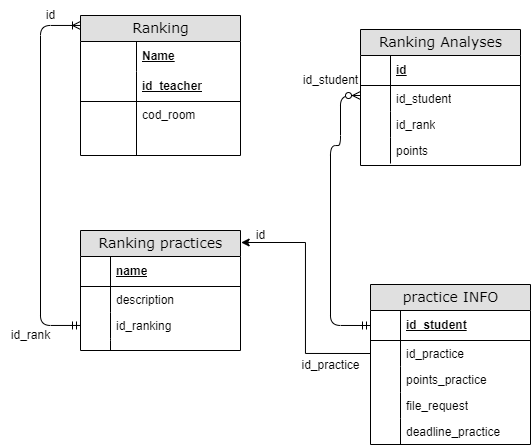

The diagram above was exported from draw.io. Its source (the exported page's mxGraphModel, read from the mxfile embedded in the PNG):
<mxGraphModel dx="830" dy="553" grid="1" gridSize="10" guides="1" tooltips="1" connect="1" arrows="1" fold="1" page="1" pageScale="1" pageWidth="1100" pageHeight="850" background="none" math="0" shadow="0">
  <root>
    <mxCell id="0" />
    <mxCell id="1" parent="0" />
    <mxCell id="2e49270ec7c68f3f-1" value="Ranking" style="swimlane;html=1;fontStyle=0;childLayout=stackLayout;horizontal=1;startSize=26;fillColor=#e0e0e0;horizontalStack=0;resizeParent=1;resizeLast=0;collapsible=1;marginBottom=0;swimlaneFillColor=#ffffff;align=center;rounded=0;shadow=0;comic=0;labelBackgroundColor=none;strokeWidth=1;fontFamily=Verdana;fontSize=14" parent="1" vertex="1">
      <mxGeometry x="290" y="140" width="160" height="140" as="geometry" />
    </mxCell>
    <mxCell id="2e49270ec7c68f3f-2" value="Name" style="shape=partialRectangle;top=0;left=0;right=0;bottom=0;html=1;align=left;verticalAlign=middle;fillColor=none;spacingLeft=60;spacingRight=4;whiteSpace=wrap;overflow=hidden;rotatable=0;points=[[0,0.5],[1,0.5]];portConstraint=eastwest;dropTarget=0;fontStyle=5;" parent="2e49270ec7c68f3f-1" vertex="1">
      <mxGeometry y="26" width="160" height="30" as="geometry" />
    </mxCell>
    <mxCell id="2e49270ec7c68f3f-3" value="" style="shape=partialRectangle;fontStyle=1;top=0;left=0;bottom=0;html=1;fillColor=none;align=left;verticalAlign=middle;spacingLeft=4;spacingRight=4;whiteSpace=wrap;overflow=hidden;rotatable=0;points=[];portConstraint=eastwest;part=1;" parent="2e49270ec7c68f3f-2" vertex="1" connectable="0">
      <mxGeometry width="56" height="30" as="geometry" />
    </mxCell>
    <mxCell id="2e49270ec7c68f3f-4" value="id_teacher" style="shape=partialRectangle;top=0;left=0;right=0;bottom=1;html=1;align=left;verticalAlign=middle;fillColor=none;spacingLeft=60;spacingRight=4;whiteSpace=wrap;overflow=hidden;rotatable=0;points=[[0,0.5],[1,0.5]];portConstraint=eastwest;dropTarget=0;fontStyle=5;" parent="2e49270ec7c68f3f-1" vertex="1">
      <mxGeometry y="56" width="160" height="30" as="geometry" />
    </mxCell>
    <mxCell id="2e49270ec7c68f3f-5" value="" style="shape=partialRectangle;fontStyle=1;top=0;left=0;bottom=0;html=1;fillColor=none;align=left;verticalAlign=middle;spacingLeft=4;spacingRight=4;whiteSpace=wrap;overflow=hidden;rotatable=0;points=[];portConstraint=eastwest;part=1;" parent="2e49270ec7c68f3f-4" vertex="1" connectable="0">
      <mxGeometry width="56" height="30" as="geometry" />
    </mxCell>
    <mxCell id="2e49270ec7c68f3f-6" value="cod_room" style="shape=partialRectangle;top=0;left=0;right=0;bottom=0;html=1;align=left;verticalAlign=top;fillColor=none;spacingLeft=60;spacingRight=4;whiteSpace=wrap;overflow=hidden;rotatable=0;points=[[0,0.5],[1,0.5]];portConstraint=eastwest;dropTarget=0;" parent="2e49270ec7c68f3f-1" vertex="1">
      <mxGeometry y="86" width="160" height="54" as="geometry" />
    </mxCell>
    <mxCell id="2e49270ec7c68f3f-7" value="" style="shape=partialRectangle;top=0;left=0;bottom=0;html=1;fillColor=none;align=left;verticalAlign=top;spacingLeft=4;spacingRight=4;whiteSpace=wrap;overflow=hidden;rotatable=0;points=[];portConstraint=eastwest;part=1;" parent="2e49270ec7c68f3f-6" vertex="1" connectable="0">
      <mxGeometry width="56" height="54" as="geometry" />
    </mxCell>
    <mxCell id="2e49270ec7c68f3f-8" value="Ranking Analyses" style="swimlane;html=1;fontStyle=0;childLayout=stackLayout;horizontal=1;startSize=26;fillColor=#e0e0e0;horizontalStack=0;resizeParent=1;resizeLast=0;collapsible=1;marginBottom=0;swimlaneFillColor=#ffffff;align=center;rounded=0;shadow=0;comic=0;labelBackgroundColor=none;strokeWidth=1;fontFamily=Verdana;fontSize=14;swimlaneLine=1;" parent="1" vertex="1">
      <mxGeometry x="570" y="154" width="160" height="136" as="geometry" />
    </mxCell>
    <mxCell id="2e49270ec7c68f3f-9" value="id" style="shape=partialRectangle;top=0;left=0;right=0;bottom=1;html=1;align=left;verticalAlign=middle;fillColor=none;spacingLeft=34;spacingRight=4;whiteSpace=wrap;overflow=hidden;rotatable=0;points=[[0,0.5],[1,0.5]];portConstraint=eastwest;dropTarget=0;fontStyle=5;" parent="2e49270ec7c68f3f-8" vertex="1">
      <mxGeometry y="26" width="160" height="30" as="geometry" />
    </mxCell>
    <mxCell id="2e49270ec7c68f3f-10" value="" style="shape=partialRectangle;top=0;left=0;bottom=0;html=1;fillColor=none;align=left;verticalAlign=middle;spacingLeft=4;spacingRight=4;whiteSpace=wrap;overflow=hidden;rotatable=0;points=[];portConstraint=eastwest;part=1;" parent="2e49270ec7c68f3f-9" vertex="1" connectable="0">
      <mxGeometry width="30" height="30" as="geometry" />
    </mxCell>
    <mxCell id="2e49270ec7c68f3f-11" value="id_student" style="shape=partialRectangle;top=0;left=0;right=0;bottom=0;html=1;align=left;verticalAlign=top;fillColor=none;spacingLeft=34;spacingRight=4;whiteSpace=wrap;overflow=hidden;rotatable=0;points=[[0,0.5],[1,0.5]];portConstraint=eastwest;dropTarget=0;" parent="2e49270ec7c68f3f-8" vertex="1">
      <mxGeometry y="56" width="160" height="26" as="geometry" />
    </mxCell>
    <mxCell id="2e49270ec7c68f3f-12" value="" style="shape=partialRectangle;top=0;left=0;bottom=0;html=1;fillColor=none;align=left;verticalAlign=top;spacingLeft=4;spacingRight=4;whiteSpace=wrap;overflow=hidden;rotatable=0;points=[];portConstraint=eastwest;part=1;" parent="2e49270ec7c68f3f-11" vertex="1" connectable="0">
      <mxGeometry width="30" height="26" as="geometry" />
    </mxCell>
    <mxCell id="2e49270ec7c68f3f-13" value="id_rank" style="shape=partialRectangle;top=0;left=0;right=0;bottom=0;html=1;align=left;verticalAlign=top;fillColor=none;spacingLeft=34;spacingRight=4;whiteSpace=wrap;overflow=hidden;rotatable=0;points=[[0,0.5],[1,0.5]];portConstraint=eastwest;dropTarget=0;" parent="2e49270ec7c68f3f-8" vertex="1">
      <mxGeometry y="82" width="160" height="26" as="geometry" />
    </mxCell>
    <mxCell id="2e49270ec7c68f3f-14" value="" style="shape=partialRectangle;top=0;left=0;bottom=0;html=1;fillColor=none;align=left;verticalAlign=top;spacingLeft=4;spacingRight=4;whiteSpace=wrap;overflow=hidden;rotatable=0;points=[];portConstraint=eastwest;part=1;" parent="2e49270ec7c68f3f-13" vertex="1" connectable="0">
      <mxGeometry width="30" height="26" as="geometry" />
    </mxCell>
    <mxCell id="2e49270ec7c68f3f-15" value="points" style="shape=partialRectangle;top=0;left=0;right=0;bottom=0;html=1;align=left;verticalAlign=top;fillColor=none;spacingLeft=34;spacingRight=4;whiteSpace=wrap;overflow=hidden;rotatable=0;points=[[0,0.5],[1,0.5]];portConstraint=eastwest;dropTarget=0;" parent="2e49270ec7c68f3f-8" vertex="1">
      <mxGeometry y="108" width="160" height="26" as="geometry" />
    </mxCell>
    <mxCell id="2e49270ec7c68f3f-16" value="" style="shape=partialRectangle;top=0;left=0;bottom=0;html=1;fillColor=none;align=left;verticalAlign=top;spacingLeft=4;spacingRight=4;whiteSpace=wrap;overflow=hidden;rotatable=0;points=[];portConstraint=eastwest;part=1;" parent="2e49270ec7c68f3f-15" vertex="1" connectable="0">
      <mxGeometry width="30" height="26" as="geometry" />
    </mxCell>
    <mxCell id="2e49270ec7c68f3f-19" value="Ranking practices" style="swimlane;html=1;fontStyle=0;childLayout=stackLayout;horizontal=1;startSize=26;fillColor=#e0e0e0;horizontalStack=0;resizeParent=1;resizeLast=0;collapsible=1;marginBottom=0;swimlaneFillColor=#ffffff;align=center;rounded=0;shadow=0;comic=0;labelBackgroundColor=none;strokeWidth=1;fontFamily=Verdana;fontSize=14" parent="1" vertex="1">
      <mxGeometry x="290" y="355" width="160" height="120" as="geometry" />
    </mxCell>
    <mxCell id="2e49270ec7c68f3f-20" value="name" style="shape=partialRectangle;top=0;left=0;right=0;bottom=1;html=1;align=left;verticalAlign=middle;fillColor=none;spacingLeft=34;spacingRight=4;whiteSpace=wrap;overflow=hidden;rotatable=0;points=[[0,0.5],[1,0.5]];portConstraint=eastwest;dropTarget=0;fontStyle=5;" parent="2e49270ec7c68f3f-19" vertex="1">
      <mxGeometry y="26" width="160" height="30" as="geometry" />
    </mxCell>
    <mxCell id="2e49270ec7c68f3f-21" value="" style="shape=partialRectangle;top=0;left=0;bottom=0;html=1;fillColor=none;align=left;verticalAlign=middle;spacingLeft=4;spacingRight=4;whiteSpace=wrap;overflow=hidden;rotatable=0;points=[];portConstraint=eastwest;part=1;" parent="2e49270ec7c68f3f-20" vertex="1" connectable="0">
      <mxGeometry width="30" height="30" as="geometry" />
    </mxCell>
    <mxCell id="2e49270ec7c68f3f-22" value="description" style="shape=partialRectangle;top=0;left=0;right=0;bottom=0;html=1;align=left;verticalAlign=top;fillColor=none;spacingLeft=34;spacingRight=4;whiteSpace=wrap;overflow=hidden;rotatable=0;points=[[0,0.5],[1,0.5]];portConstraint=eastwest;dropTarget=0;" parent="2e49270ec7c68f3f-19" vertex="1">
      <mxGeometry y="56" width="160" height="26" as="geometry" />
    </mxCell>
    <mxCell id="2e49270ec7c68f3f-23" value="" style="shape=partialRectangle;top=0;left=0;bottom=0;html=1;fillColor=none;align=left;verticalAlign=top;spacingLeft=4;spacingRight=4;whiteSpace=wrap;overflow=hidden;rotatable=0;points=[];portConstraint=eastwest;part=1;" parent="2e49270ec7c68f3f-22" vertex="1" connectable="0">
      <mxGeometry width="30" height="26" as="geometry" />
    </mxCell>
    <mxCell id="2e49270ec7c68f3f-24" value="id_ranking" style="shape=partialRectangle;top=0;left=0;right=0;bottom=0;html=1;align=left;verticalAlign=top;fillColor=none;spacingLeft=34;spacingRight=4;whiteSpace=wrap;overflow=hidden;rotatable=0;points=[[0,0.5],[1,0.5]];portConstraint=eastwest;dropTarget=0;" parent="2e49270ec7c68f3f-19" vertex="1">
      <mxGeometry y="82" width="160" height="26" as="geometry" />
    </mxCell>
    <mxCell id="2e49270ec7c68f3f-25" value="" style="shape=partialRectangle;top=0;left=0;bottom=0;html=1;fillColor=none;align=left;verticalAlign=top;spacingLeft=4;spacingRight=4;whiteSpace=wrap;overflow=hidden;rotatable=0;points=[];portConstraint=eastwest;part=1;" parent="2e49270ec7c68f3f-24" vertex="1" connectable="0">
      <mxGeometry width="30" height="26" as="geometry" />
    </mxCell>
    <mxCell id="2e49270ec7c68f3f-26" value="" style="shape=partialRectangle;top=0;left=0;right=0;bottom=0;html=1;align=left;verticalAlign=top;fillColor=none;spacingLeft=34;spacingRight=4;whiteSpace=wrap;overflow=hidden;rotatable=0;points=[[0,0.5],[1,0.5]];portConstraint=eastwest;dropTarget=0;" parent="2e49270ec7c68f3f-19" vertex="1">
      <mxGeometry y="108" width="160" height="2" as="geometry" />
    </mxCell>
    <mxCell id="2e49270ec7c68f3f-27" value="" style="shape=partialRectangle;top=0;left=0;bottom=0;html=1;fillColor=none;align=left;verticalAlign=top;spacingLeft=4;spacingRight=4;whiteSpace=wrap;overflow=hidden;rotatable=0;points=[];portConstraint=eastwest;part=1;" parent="2e49270ec7c68f3f-26" vertex="1" connectable="0">
      <mxGeometry width="30" height="2" as="geometry" />
    </mxCell>
    <mxCell id="2e49270ec7c68f3f-28" value="" style="shape=partialRectangle;top=0;left=0;right=0;bottom=0;html=1;align=left;verticalAlign=top;fillColor=none;spacingLeft=34;spacingRight=4;whiteSpace=wrap;overflow=hidden;rotatable=0;points=[[0,0.5],[1,0.5]];portConstraint=eastwest;dropTarget=0;" parent="2e49270ec7c68f3f-19" vertex="1">
      <mxGeometry y="110" width="160" height="10" as="geometry" />
    </mxCell>
    <mxCell id="2e49270ec7c68f3f-29" value="" style="shape=partialRectangle;top=0;left=0;bottom=0;html=1;fillColor=none;align=left;verticalAlign=top;spacingLeft=4;spacingRight=4;whiteSpace=wrap;overflow=hidden;rotatable=0;points=[];portConstraint=eastwest;part=1;" parent="2e49270ec7c68f3f-28" vertex="1" connectable="0">
      <mxGeometry width="30" height="10" as="geometry" />
    </mxCell>
    <mxCell id="2e49270ec7c68f3f-30" value="practice INFO" style="swimlane;html=1;fontStyle=0;childLayout=stackLayout;horizontal=1;startSize=26;fillColor=#e0e0e0;horizontalStack=0;resizeParent=1;resizeLast=0;collapsible=1;marginBottom=0;swimlaneFillColor=#ffffff;align=center;rounded=0;shadow=0;comic=0;labelBackgroundColor=none;strokeWidth=1;fontFamily=Verdana;fontSize=14" parent="1" vertex="1">
      <mxGeometry x="580" y="409" width="160" height="160" as="geometry" />
    </mxCell>
    <mxCell id="2e49270ec7c68f3f-31" value="id_student" style="shape=partialRectangle;top=0;left=0;right=0;bottom=1;html=1;align=left;verticalAlign=middle;fillColor=none;spacingLeft=34;spacingRight=4;whiteSpace=wrap;overflow=hidden;rotatable=0;points=[[0,0.5],[1,0.5]];portConstraint=eastwest;dropTarget=0;fontStyle=5;" parent="2e49270ec7c68f3f-30" vertex="1">
      <mxGeometry y="26" width="160" height="30" as="geometry" />
    </mxCell>
    <mxCell id="2e49270ec7c68f3f-32" value="" style="shape=partialRectangle;top=0;left=0;bottom=0;html=1;fillColor=none;align=left;verticalAlign=middle;spacingLeft=4;spacingRight=4;whiteSpace=wrap;overflow=hidden;rotatable=0;points=[];portConstraint=eastwest;part=1;" parent="2e49270ec7c68f3f-31" vertex="1" connectable="0">
      <mxGeometry width="30" height="30" as="geometry" />
    </mxCell>
    <mxCell id="2e49270ec7c68f3f-33" value="id_practice" style="shape=partialRectangle;top=0;left=0;right=0;bottom=0;html=1;align=left;verticalAlign=top;fillColor=none;spacingLeft=34;spacingRight=4;whiteSpace=wrap;overflow=hidden;rotatable=0;points=[[0,0.5],[1,0.5]];portConstraint=eastwest;dropTarget=0;" parent="2e49270ec7c68f3f-30" vertex="1">
      <mxGeometry y="56" width="160" height="26" as="geometry" />
    </mxCell>
    <mxCell id="2e49270ec7c68f3f-34" value="" style="shape=partialRectangle;top=0;left=0;bottom=0;html=1;fillColor=none;align=left;verticalAlign=top;spacingLeft=4;spacingRight=4;whiteSpace=wrap;overflow=hidden;rotatable=0;points=[];portConstraint=eastwest;part=1;" parent="2e49270ec7c68f3f-33" vertex="1" connectable="0">
      <mxGeometry width="30" height="26" as="geometry" />
    </mxCell>
    <mxCell id="2e49270ec7c68f3f-35" value="points_practice" style="shape=partialRectangle;top=0;left=0;right=0;bottom=0;html=1;align=left;verticalAlign=top;fillColor=none;spacingLeft=34;spacingRight=4;whiteSpace=wrap;overflow=hidden;rotatable=0;points=[[0,0.5],[1,0.5]];portConstraint=eastwest;dropTarget=0;" parent="2e49270ec7c68f3f-30" vertex="1">
      <mxGeometry y="82" width="160" height="26" as="geometry" />
    </mxCell>
    <mxCell id="2e49270ec7c68f3f-36" value="" style="shape=partialRectangle;top=0;left=0;bottom=0;html=1;fillColor=none;align=left;verticalAlign=top;spacingLeft=4;spacingRight=4;whiteSpace=wrap;overflow=hidden;rotatable=0;points=[];portConstraint=eastwest;part=1;" parent="2e49270ec7c68f3f-35" vertex="1" connectable="0">
      <mxGeometry width="30" height="26" as="geometry" />
    </mxCell>
    <mxCell id="2e49270ec7c68f3f-37" value="file_request" style="shape=partialRectangle;top=0;left=0;right=0;bottom=0;html=1;align=left;verticalAlign=top;fillColor=none;spacingLeft=34;spacingRight=4;whiteSpace=wrap;overflow=hidden;rotatable=0;points=[[0,0.5],[1,0.5]];portConstraint=eastwest;dropTarget=0;" parent="2e49270ec7c68f3f-30" vertex="1">
      <mxGeometry y="108" width="160" height="26" as="geometry" />
    </mxCell>
    <mxCell id="2e49270ec7c68f3f-38" value="" style="shape=partialRectangle;top=0;left=0;bottom=0;html=1;fillColor=none;align=left;verticalAlign=top;spacingLeft=4;spacingRight=4;whiteSpace=wrap;overflow=hidden;rotatable=0;points=[];portConstraint=eastwest;part=1;" parent="2e49270ec7c68f3f-37" vertex="1" connectable="0">
      <mxGeometry width="30" height="26" as="geometry" />
    </mxCell>
    <mxCell id="2e49270ec7c68f3f-39" value="deadline_practice" style="shape=partialRectangle;top=0;left=0;right=0;bottom=0;html=1;align=left;verticalAlign=top;fillColor=none;spacingLeft=34;spacingRight=4;whiteSpace=wrap;overflow=hidden;rotatable=0;points=[[0,0.5],[1,0.5]];portConstraint=eastwest;dropTarget=0;" parent="2e49270ec7c68f3f-30" vertex="1">
      <mxGeometry y="134" width="160" height="26" as="geometry" />
    </mxCell>
    <mxCell id="2e49270ec7c68f3f-40" value="" style="shape=partialRectangle;top=0;left=0;bottom=0;html=1;fillColor=none;align=left;verticalAlign=top;spacingLeft=4;spacingRight=4;whiteSpace=wrap;overflow=hidden;rotatable=0;points=[];portConstraint=eastwest;part=1;" parent="2e49270ec7c68f3f-39" vertex="1" connectable="0">
      <mxGeometry width="30" height="26" as="geometry" />
    </mxCell>
    <mxCell id="2e49270ec7c68f3f-55" value="" style="edgeStyle=orthogonalEdgeStyle;html=1;endArrow=ERoneToMany;startArrow=ERmandOne;labelBackgroundColor=none;fontFamily=Verdana;fontSize=14;" parent="1" source="2e49270ec7c68f3f-24" target="2e49270ec7c68f3f-1" edge="1">
      <mxGeometry width="100" height="100" relative="1" as="geometry">
        <mxPoint x="100" y="430" as="sourcePoint" />
        <mxPoint x="200" y="330" as="targetPoint" />
        <Array as="points">
          <mxPoint x="250" y="450" />
          <mxPoint x="250" y="150" />
        </Array>
      </mxGeometry>
    </mxCell>
    <mxCell id="2e49270ec7c68f3f-58" value="" style="edgeStyle=orthogonalEdgeStyle;html=1;endArrow=ERzeroToMany;startArrow=ERmandOne;labelBackgroundColor=none;fontFamily=Verdana;fontSize=14;exitX=0;exitY=0.5;" parent="1" source="2e49270ec7c68f3f-31" edge="1">
      <mxGeometry width="100" height="100" relative="1" as="geometry">
        <mxPoint x="470" y="420" as="sourcePoint" />
        <mxPoint x="570" y="220" as="targetPoint" />
        <Array as="points">
          <mxPoint x="540" y="450" />
          <mxPoint x="540" y="270" />
          <mxPoint x="550" y="270" />
          <mxPoint x="550" y="220" />
        </Array>
      </mxGeometry>
    </mxCell>
    <mxCell id="T8vTcdlW6fGHNwx6cd0_-1" value="id" style="text;html=1;align=center;verticalAlign=middle;resizable=0;points=[];autosize=1;strokeColor=none;fillColor=none;" vertex="1" parent="1">
      <mxGeometry x="245" y="125" width="30" height="30" as="geometry" />
    </mxCell>
    <mxCell id="T8vTcdlW6fGHNwx6cd0_-2" value="id_rank" style="text;html=1;align=center;verticalAlign=middle;resizable=0;points=[];autosize=1;strokeColor=none;fillColor=none;" vertex="1" parent="1">
      <mxGeometry x="210" y="445" width="60" height="30" as="geometry" />
    </mxCell>
    <mxCell id="T8vTcdlW6fGHNwx6cd0_-3" style="edgeStyle=orthogonalEdgeStyle;rounded=0;orthogonalLoop=1;jettySize=auto;html=1;exitX=0;exitY=0.5;exitDx=0;exitDy=0;entryX=1.004;entryY=0.1;entryDx=0;entryDy=0;entryPerimeter=0;" edge="1" parent="1" source="2e49270ec7c68f3f-33" target="2e49270ec7c68f3f-19">
      <mxGeometry relative="1" as="geometry" />
    </mxCell>
    <mxCell id="T8vTcdlW6fGHNwx6cd0_-4" value="id_practice" style="text;html=1;align=center;verticalAlign=middle;resizable=0;points=[];autosize=1;strokeColor=none;fillColor=none;" vertex="1" parent="1">
      <mxGeometry x="500" y="475" width="80" height="30" as="geometry" />
    </mxCell>
    <mxCell id="T8vTcdlW6fGHNwx6cd0_-5" value="id" style="text;html=1;align=center;verticalAlign=middle;resizable=0;points=[];autosize=1;strokeColor=none;fillColor=none;" vertex="1" parent="1">
      <mxGeometry x="455" y="345" width="30" height="30" as="geometry" />
    </mxCell>
    <mxCell id="T8vTcdlW6fGHNwx6cd0_-6" value="id_student" style="text;html=1;align=center;verticalAlign=middle;resizable=0;points=[];autosize=1;strokeColor=none;fillColor=none;" vertex="1" parent="1">
      <mxGeometry x="500" y="190" width="80" height="30" as="geometry" />
    </mxCell>
  </root>
</mxGraphModel>